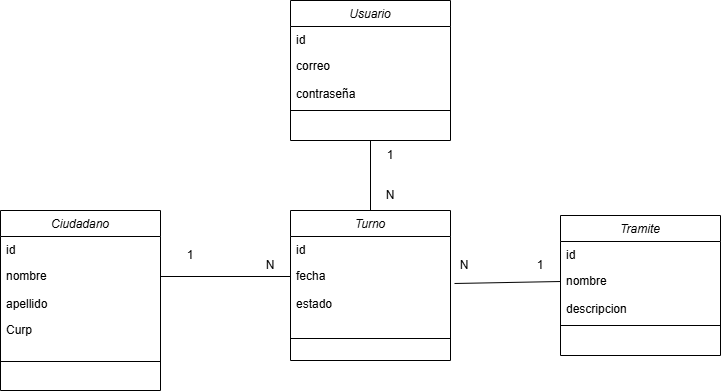

The diagram above was exported from draw.io. Its source (the exported page's mxGraphModel, read from the mxfile embedded in the PNG):
<mxGraphModel dx="1707" dy="434" grid="1" gridSize="10" guides="1" tooltips="1" connect="1" arrows="1" fold="1" page="1" pageScale="1" pageWidth="827" pageHeight="1169" math="0" shadow="0">
  <root>
    <mxCell id="WIyWlLk6GJQsqaUBKTNV-0" />
    <mxCell id="WIyWlLk6GJQsqaUBKTNV-1" parent="WIyWlLk6GJQsqaUBKTNV-0" />
    <mxCell id="zkfFHV4jXpPFQw0GAbJ--0" value="Usuario" style="swimlane;fontStyle=2;align=center;verticalAlign=top;childLayout=stackLayout;horizontal=1;startSize=26;horizontalStack=0;resizeParent=1;resizeLast=0;collapsible=1;marginBottom=0;rounded=0;shadow=0;strokeWidth=1;" parent="WIyWlLk6GJQsqaUBKTNV-1" vertex="1">
      <mxGeometry x="240" y="120" width="160" height="140" as="geometry">
        <mxRectangle x="230" y="140" width="160" height="26" as="alternateBounds" />
      </mxGeometry>
    </mxCell>
    <mxCell id="zkfFHV4jXpPFQw0GAbJ--1" value="id" style="text;align=left;verticalAlign=top;spacingLeft=4;spacingRight=4;overflow=hidden;rotatable=0;points=[[0,0.5],[1,0.5]];portConstraint=eastwest;" parent="zkfFHV4jXpPFQw0GAbJ--0" vertex="1">
      <mxGeometry y="26" width="160" height="26" as="geometry" />
    </mxCell>
    <mxCell id="zkfFHV4jXpPFQw0GAbJ--2" value="correo" style="text;align=left;verticalAlign=top;spacingLeft=4;spacingRight=4;overflow=hidden;rotatable=0;points=[[0,0.5],[1,0.5]];portConstraint=eastwest;rounded=0;shadow=0;html=0;" parent="zkfFHV4jXpPFQw0GAbJ--0" vertex="1">
      <mxGeometry y="52" width="160" height="28" as="geometry" />
    </mxCell>
    <mxCell id="tfRMY4IP3GyH_nxEM1Ma-0" value="contraseña" style="text;align=left;verticalAlign=top;spacingLeft=4;spacingRight=4;overflow=hidden;rotatable=0;points=[[0,0.5],[1,0.5]];portConstraint=eastwest;rounded=0;shadow=0;html=0;" parent="zkfFHV4jXpPFQw0GAbJ--0" vertex="1">
      <mxGeometry y="80" width="160" height="26" as="geometry" />
    </mxCell>
    <mxCell id="zkfFHV4jXpPFQw0GAbJ--4" value="" style="line;html=1;strokeWidth=1;align=left;verticalAlign=middle;spacingTop=-1;spacingLeft=3;spacingRight=3;rotatable=0;labelPosition=right;points=[];portConstraint=eastwest;" parent="zkfFHV4jXpPFQw0GAbJ--0" vertex="1">
      <mxGeometry y="106" width="160" height="8" as="geometry" />
    </mxCell>
    <mxCell id="tfRMY4IP3GyH_nxEM1Ma-1" value="Turno" style="swimlane;fontStyle=2;align=center;verticalAlign=top;childLayout=stackLayout;horizontal=1;startSize=26;horizontalStack=0;resizeParent=1;resizeLast=0;collapsible=1;marginBottom=0;rounded=0;shadow=0;strokeWidth=1;" parent="WIyWlLk6GJQsqaUBKTNV-1" vertex="1">
      <mxGeometry x="240" y="330" width="160" height="150" as="geometry">
        <mxRectangle x="230" y="140" width="160" height="26" as="alternateBounds" />
      </mxGeometry>
    </mxCell>
    <mxCell id="tfRMY4IP3GyH_nxEM1Ma-2" value="id" style="text;align=left;verticalAlign=top;spacingLeft=4;spacingRight=4;overflow=hidden;rotatable=0;points=[[0,0.5],[1,0.5]];portConstraint=eastwest;" parent="tfRMY4IP3GyH_nxEM1Ma-1" vertex="1">
      <mxGeometry y="26" width="160" height="26" as="geometry" />
    </mxCell>
    <mxCell id="tfRMY4IP3GyH_nxEM1Ma-3" value="fecha" style="text;align=left;verticalAlign=top;spacingLeft=4;spacingRight=4;overflow=hidden;rotatable=0;points=[[0,0.5],[1,0.5]];portConstraint=eastwest;rounded=0;shadow=0;html=0;" parent="tfRMY4IP3GyH_nxEM1Ma-1" vertex="1">
      <mxGeometry y="52" width="160" height="28" as="geometry" />
    </mxCell>
    <mxCell id="tfRMY4IP3GyH_nxEM1Ma-4" value="estado" style="text;align=left;verticalAlign=top;spacingLeft=4;spacingRight=4;overflow=hidden;rotatable=0;points=[[0,0.5],[1,0.5]];portConstraint=eastwest;rounded=0;shadow=0;html=0;" parent="tfRMY4IP3GyH_nxEM1Ma-1" vertex="1">
      <mxGeometry y="80" width="160" height="26" as="geometry" />
    </mxCell>
    <mxCell id="tfRMY4IP3GyH_nxEM1Ma-5" value="" style="line;html=1;strokeWidth=1;align=left;verticalAlign=middle;spacingTop=-1;spacingLeft=3;spacingRight=3;rotatable=0;labelPosition=right;points=[];portConstraint=eastwest;" parent="tfRMY4IP3GyH_nxEM1Ma-1" vertex="1">
      <mxGeometry y="106" width="160" height="44" as="geometry" />
    </mxCell>
    <mxCell id="tfRMY4IP3GyH_nxEM1Ma-6" value="Ciudadano" style="swimlane;fontStyle=2;align=center;verticalAlign=top;childLayout=stackLayout;horizontal=1;startSize=26;horizontalStack=0;resizeParent=1;resizeLast=0;collapsible=1;marginBottom=0;rounded=0;shadow=0;strokeWidth=1;" parent="WIyWlLk6GJQsqaUBKTNV-1" vertex="1">
      <mxGeometry x="-50" y="330" width="160" height="180" as="geometry">
        <mxRectangle x="230" y="140" width="160" height="26" as="alternateBounds" />
      </mxGeometry>
    </mxCell>
    <mxCell id="tfRMY4IP3GyH_nxEM1Ma-7" value="id" style="text;align=left;verticalAlign=top;spacingLeft=4;spacingRight=4;overflow=hidden;rotatable=0;points=[[0,0.5],[1,0.5]];portConstraint=eastwest;" parent="tfRMY4IP3GyH_nxEM1Ma-6" vertex="1">
      <mxGeometry y="26" width="160" height="26" as="geometry" />
    </mxCell>
    <mxCell id="tfRMY4IP3GyH_nxEM1Ma-8" value="nombre" style="text;align=left;verticalAlign=top;spacingLeft=4;spacingRight=4;overflow=hidden;rotatable=0;points=[[0,0.5],[1,0.5]];portConstraint=eastwest;rounded=0;shadow=0;html=0;" parent="tfRMY4IP3GyH_nxEM1Ma-6" vertex="1">
      <mxGeometry y="52" width="160" height="28" as="geometry" />
    </mxCell>
    <mxCell id="tfRMY4IP3GyH_nxEM1Ma-9" value="apellido" style="text;align=left;verticalAlign=top;spacingLeft=4;spacingRight=4;overflow=hidden;rotatable=0;points=[[0,0.5],[1,0.5]];portConstraint=eastwest;rounded=0;shadow=0;html=0;" parent="tfRMY4IP3GyH_nxEM1Ma-6" vertex="1">
      <mxGeometry y="80" width="160" height="26" as="geometry" />
    </mxCell>
    <mxCell id="tfRMY4IP3GyH_nxEM1Ma-17" value="Curp" style="text;align=left;verticalAlign=top;spacingLeft=4;spacingRight=4;overflow=hidden;rotatable=0;points=[[0,0.5],[1,0.5]];portConstraint=eastwest;rounded=0;shadow=0;html=0;" parent="tfRMY4IP3GyH_nxEM1Ma-6" vertex="1">
      <mxGeometry y="106" width="160" height="26" as="geometry" />
    </mxCell>
    <mxCell id="tfRMY4IP3GyH_nxEM1Ma-10" value="" style="line;html=1;strokeWidth=1;align=left;verticalAlign=middle;spacingTop=-1;spacingLeft=3;spacingRight=3;rotatable=0;labelPosition=right;points=[];portConstraint=eastwest;" parent="tfRMY4IP3GyH_nxEM1Ma-6" vertex="1">
      <mxGeometry y="132" width="160" height="38" as="geometry" />
    </mxCell>
    <mxCell id="tfRMY4IP3GyH_nxEM1Ma-11" value="Tramite" style="swimlane;fontStyle=2;align=center;verticalAlign=top;childLayout=stackLayout;horizontal=1;startSize=26;horizontalStack=0;resizeParent=1;resizeLast=0;collapsible=1;marginBottom=0;rounded=0;shadow=0;strokeWidth=1;" parent="WIyWlLk6GJQsqaUBKTNV-1" vertex="1">
      <mxGeometry x="510" y="335" width="160" height="140" as="geometry">
        <mxRectangle x="230" y="140" width="160" height="26" as="alternateBounds" />
      </mxGeometry>
    </mxCell>
    <mxCell id="tfRMY4IP3GyH_nxEM1Ma-12" value="id" style="text;align=left;verticalAlign=top;spacingLeft=4;spacingRight=4;overflow=hidden;rotatable=0;points=[[0,0.5],[1,0.5]];portConstraint=eastwest;" parent="tfRMY4IP3GyH_nxEM1Ma-11" vertex="1">
      <mxGeometry y="26" width="160" height="26" as="geometry" />
    </mxCell>
    <mxCell id="tfRMY4IP3GyH_nxEM1Ma-13" value="nombre" style="text;align=left;verticalAlign=top;spacingLeft=4;spacingRight=4;overflow=hidden;rotatable=0;points=[[0,0.5],[1,0.5]];portConstraint=eastwest;rounded=0;shadow=0;html=0;" parent="tfRMY4IP3GyH_nxEM1Ma-11" vertex="1">
      <mxGeometry y="52" width="160" height="28" as="geometry" />
    </mxCell>
    <mxCell id="tfRMY4IP3GyH_nxEM1Ma-14" value="descripcion" style="text;align=left;verticalAlign=top;spacingLeft=4;spacingRight=4;overflow=hidden;rotatable=0;points=[[0,0.5],[1,0.5]];portConstraint=eastwest;rounded=0;shadow=0;html=0;" parent="tfRMY4IP3GyH_nxEM1Ma-11" vertex="1">
      <mxGeometry y="80" width="160" height="26" as="geometry" />
    </mxCell>
    <mxCell id="tfRMY4IP3GyH_nxEM1Ma-15" value="" style="line;html=1;strokeWidth=1;align=left;verticalAlign=middle;spacingTop=-1;spacingLeft=3;spacingRight=3;rotatable=0;labelPosition=right;points=[];portConstraint=eastwest;" parent="tfRMY4IP3GyH_nxEM1Ma-11" vertex="1">
      <mxGeometry y="106" width="160" height="8" as="geometry" />
    </mxCell>
    <mxCell id="tfRMY4IP3GyH_nxEM1Ma-22" value="" style="endArrow=none;html=1;rounded=0;entryX=0.5;entryY=1;entryDx=0;entryDy=0;exitX=0.5;exitY=0;exitDx=0;exitDy=0;" parent="WIyWlLk6GJQsqaUBKTNV-1" source="tfRMY4IP3GyH_nxEM1Ma-1" target="zkfFHV4jXpPFQw0GAbJ--0" edge="1">
      <mxGeometry width="50" height="50" relative="1" as="geometry">
        <mxPoint x="390" y="320" as="sourcePoint" />
        <mxPoint x="440" y="270" as="targetPoint" />
      </mxGeometry>
    </mxCell>
    <mxCell id="tfRMY4IP3GyH_nxEM1Ma-25" value="" style="endArrow=none;html=1;rounded=0;entryX=1;entryY=0.5;entryDx=0;entryDy=0;exitX=0;exitY=0.5;exitDx=0;exitDy=0;" parent="WIyWlLk6GJQsqaUBKTNV-1" source="tfRMY4IP3GyH_nxEM1Ma-3" target="tfRMY4IP3GyH_nxEM1Ma-8" edge="1">
      <mxGeometry width="50" height="50" relative="1" as="geometry">
        <mxPoint x="390" y="320" as="sourcePoint" />
        <mxPoint x="440" y="270" as="targetPoint" />
        <Array as="points" />
      </mxGeometry>
    </mxCell>
    <mxCell id="tfRMY4IP3GyH_nxEM1Ma-27" value="" style="endArrow=none;html=1;rounded=0;entryX=0;entryY=0.5;entryDx=0;entryDy=0;exitX=1.025;exitY=0.75;exitDx=0;exitDy=0;exitPerimeter=0;" parent="WIyWlLk6GJQsqaUBKTNV-1" source="tfRMY4IP3GyH_nxEM1Ma-3" target="tfRMY4IP3GyH_nxEM1Ma-13" edge="1">
      <mxGeometry width="50" height="50" relative="1" as="geometry">
        <mxPoint x="440" y="370" as="sourcePoint" />
        <mxPoint x="464" y="360" as="targetPoint" />
        <Array as="points" />
      </mxGeometry>
    </mxCell>
    <mxCell id="tfRMY4IP3GyH_nxEM1Ma-28" value="1" style="text;html=1;align=center;verticalAlign=middle;whiteSpace=wrap;rounded=0;" parent="WIyWlLk6GJQsqaUBKTNV-1" vertex="1">
      <mxGeometry x="310" y="260" width="60" height="30" as="geometry" />
    </mxCell>
    <mxCell id="tfRMY4IP3GyH_nxEM1Ma-29" value="N" style="text;html=1;align=center;verticalAlign=middle;whiteSpace=wrap;rounded=0;" parent="WIyWlLk6GJQsqaUBKTNV-1" vertex="1">
      <mxGeometry x="310" y="300" width="60" height="30" as="geometry" />
    </mxCell>
    <mxCell id="tfRMY4IP3GyH_nxEM1Ma-30" value="N" style="text;html=1;align=center;verticalAlign=middle;whiteSpace=wrap;rounded=0;" parent="WIyWlLk6GJQsqaUBKTNV-1" vertex="1">
      <mxGeometry x="384" y="370" width="60" height="30" as="geometry" />
    </mxCell>
    <mxCell id="tfRMY4IP3GyH_nxEM1Ma-31" value="N" style="text;html=1;align=center;verticalAlign=middle;whiteSpace=wrap;rounded=0;" parent="WIyWlLk6GJQsqaUBKTNV-1" vertex="1">
      <mxGeometry x="190" y="370" width="60" height="30" as="geometry" />
    </mxCell>
    <mxCell id="tfRMY4IP3GyH_nxEM1Ma-32" value="1" style="text;html=1;align=center;verticalAlign=middle;whiteSpace=wrap;rounded=0;" parent="WIyWlLk6GJQsqaUBKTNV-1" vertex="1">
      <mxGeometry x="460" y="370" width="60" height="30" as="geometry" />
    </mxCell>
    <mxCell id="tfRMY4IP3GyH_nxEM1Ma-34" value="1" style="text;html=1;align=center;verticalAlign=middle;whiteSpace=wrap;rounded=0;" parent="WIyWlLk6GJQsqaUBKTNV-1" vertex="1">
      <mxGeometry x="110" y="360" width="60" height="30" as="geometry" />
    </mxCell>
  </root>
</mxGraphModel>